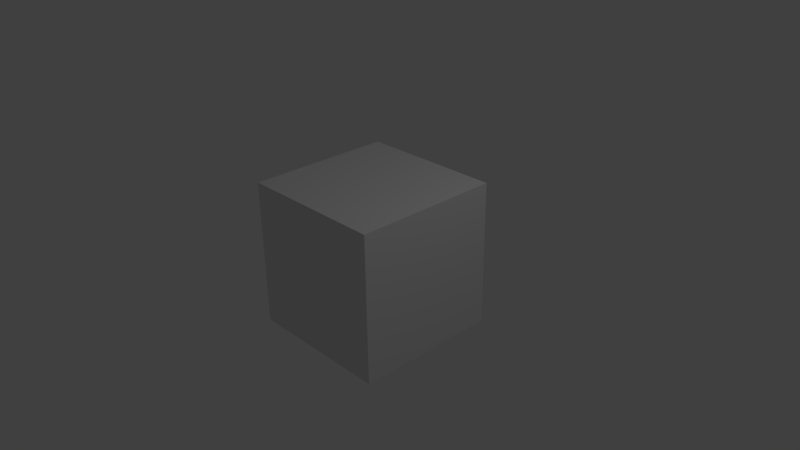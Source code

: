 # Source: cube.blend  (saved by Blender 2.72.0; exported with 4.5.12 LTS)
import bpy
from mathutils import Matrix  # noqa: F401  (used for matrix-valued properties, if any)

bpy.ops.wm.read_factory_settings(use_empty=True)
scene = bpy.context.scene
scene.name = 'Scene'

# ---- collections
col_collection_1 = bpy.data.collections.new('Collection 1'); scene.collection.children.link(col_collection_1)

# ---- materials (node trees are filled in below, after node groups)
mat_material = bpy.data.materials.new('Material')
mat_material.alpha_threshold = 0.0
mat_material.use_transparent_shadow = False
mat_material.roughness = 0.5
mat_material.line_color = (0.0, 0.0, 0.0, 1.0)

# ---- material node trees

# ---- world
world_world = bpy.data.worlds.new('World'); scene.world = world_world
world_world.color = (0.05088, 0.05088, 0.05088)
world_world.use_sun_shadow = False
world_world.sun_shadow_jitter_overblur = 0.0
world_world.cycles.sampling_method = 'MANUAL'
world_world.cycles.sample_map_resolution = 256

# ---- cameras
cam_camera = bpy.data.cameras.new('Camera')
cam_camera.clip_end = 100.0
cam_camera.lens = 35.0
cam_camera.sensor_width = 32.0
cam_camera.sensor_height = 18.0
cam_camera.ortho_scale = 7.314
cam_camera.dof.focus_distance = 0.0
cam_camera.dof.aperture_fstop = 128.0

# ---- lights
light_lamp = bpy.data.lights.new('Lamp', 'POINT')
light_lamp.transmission_factor = 0.0
light_lamp.cutoff_distance = 30.0
light_lamp.energy = 100.0
light_lamp.shadow_buffer_clip_start = 1.001
light_lamp.shadow_soft_size = 0.1
light_lamp.shadow_maximum_resolution = 0.006
light_lamp.use_absolute_resolution = True
light_lamp.cycles.use_multiple_importance_sampling = False

# ---- meshes
me_cube = bpy.data.meshes.new('Cube')
me_cube.from_pydata([(1.0, 1.0, -1.0), (1.0, -1.0, -1.0), (-1.0, -1.0, -1.0), (-1.0, 1.0, -1.0), (1.0, 1.0, 1.0), (1.0, -1.0, 1.0), (-1.0, -1.0, 1.0), (-1.0, 1.0, 1.0)], [], [(0, 1, 2, 3), (4, 7, 6, 5), (0, 4, 5, 1), (1, 5, 6, 2), (2, 6, 7, 3), (4, 0, 3, 7)])
me_cube.materials.append(mat_material)
me_cube.use_remesh_preserve_volume = False
me_cube.use_remesh_preserve_attributes = False
me_cube.use_mirror_vertex_groups = False
me_cube.update()

# ---- objects
ob_cube = bpy.data.objects.new('Cube', me_cube)
ob_lamp = bpy.data.objects.new('Lamp', light_lamp)
ob_camera = bpy.data.objects.new('Camera', cam_camera)

# ---- transforms, parenting, visibility, modifiers, constraints
ob_cube.location = (0.0, 0.0, 0.0)
ob_cube.lock_rotations_4d = False
ob_cube.empty_display_type = 'ARROWS'
ob_cube.lineart.crease_threshold = 0.0
_vg = ob_cube.vertex_groups.new(name='color_blue')
ob_lamp.location = (4.076, 1.005, 5.904)
ob_lamp.rotation_euler = (0.6503, 0.05522, 1.866)
ob_lamp.lock_rotations_4d = False
ob_lamp.empty_display_type = 'ARROWS'
ob_lamp.color = (0.0, 0.0, 0.0, 0.0)
ob_lamp.lineart.crease_threshold = 0.0
ob_camera.location = (7.481, -6.508, 5.344)
ob_camera.rotation_euler = (1.109, 0.01082, 0.8149)
ob_camera.lock_rotations_4d = False
ob_camera.empty_display_type = 'ARROWS'
ob_camera.color = (0.0, 0.0, 0.0, 0.0)
ob_camera.display_type = 'WIRE'
ob_camera.lineart.crease_threshold = 0.0

# ---- collection membership
col_collection_1.objects.link(ob_cube)
col_collection_1.objects.link(ob_lamp)
col_collection_1.objects.link(ob_camera)

# ---- scene / render settings (as saved in the file)
scene.camera = ob_camera
scene.frame_start = 1; scene.frame_end = 250; scene.frame_set(1)
scene.render.engine = 'BLENDER_EEVEE_NEXT'
scene.render.resolution_percentage = 50
scene.render.dither_intensity = 0.0
scene.cycles.use_denoising = False
scene.cycles.samples = 10
scene.cycles.sampling_pattern = 'TABULATED_SOBOL'
scene.cycles.light_sampling_threshold = 0.0
scene.cycles.use_adaptive_sampling = False
scene.cycles.use_light_tree = False
scene.cycles.blur_glossy = 0.0
scene.cycles.pixel_filter_type = 'GAUSSIAN'
scene.cycles.sample_clamp_indirect = 0.0
scene.view_settings.view_transform = 'Standard'
bpy.context.view_layer.update()
